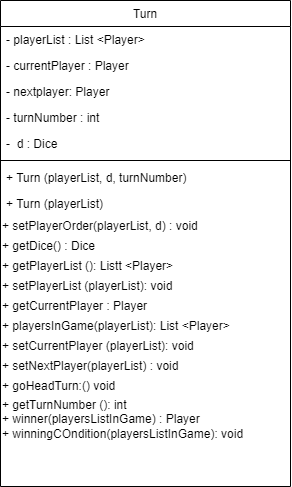

The diagram above was exported from draw.io. Its source (the exported page's mxGraphModel, read from the mxfile embedded in the PNG):
<mxGraphModel dx="806" dy="1121" grid="1" gridSize="10" guides="1" tooltips="1" connect="1" arrows="1" fold="1" page="1" pageScale="1" pageWidth="850" pageHeight="1100" math="0" shadow="0">
  <root>
    <mxCell id="0" />
    <mxCell id="1" parent="0" />
    <mxCell id="19" value="Turn" style="swimlane;fontStyle=0;align=center;verticalAlign=top;childLayout=stackLayout;horizontal=1;startSize=26;horizontalStack=0;resizeParent=1;resizeLast=0;collapsible=1;marginBottom=0;rounded=0;shadow=0;strokeWidth=1;" vertex="1" parent="1">
      <mxGeometry x="360" y="334" width="290" height="486" as="geometry">
        <mxRectangle x="550" y="140" width="160" height="26" as="alternateBounds" />
      </mxGeometry>
    </mxCell>
    <mxCell id="20" value="- playerList : List &lt;Player&gt;" style="text;align=left;verticalAlign=top;spacingLeft=4;spacingRight=4;overflow=hidden;rotatable=0;points=[[0,0.5],[1,0.5]];portConstraint=eastwest;" vertex="1" parent="19">
      <mxGeometry y="26" width="290" height="26" as="geometry" />
    </mxCell>
    <mxCell id="21" value="- currentPlayer : Player" style="text;align=left;verticalAlign=top;spacingLeft=4;spacingRight=4;overflow=hidden;rotatable=0;points=[[0,0.5],[1,0.5]];portConstraint=eastwest;rounded=0;shadow=0;html=0;" vertex="1" parent="19">
      <mxGeometry y="52" width="290" height="26" as="geometry" />
    </mxCell>
    <mxCell id="22" value="- nextplayer: Player" style="text;align=left;verticalAlign=top;spacingLeft=4;spacingRight=4;overflow=hidden;rotatable=0;points=[[0,0.5],[1,0.5]];portConstraint=eastwest;rounded=0;shadow=0;html=0;" vertex="1" parent="19">
      <mxGeometry y="78" width="290" height="26" as="geometry" />
    </mxCell>
    <mxCell id="23" value="- turnNumber : int" style="text;align=left;verticalAlign=top;spacingLeft=4;spacingRight=4;overflow=hidden;rotatable=0;points=[[0,0.5],[1,0.5]];portConstraint=eastwest;rounded=0;shadow=0;html=0;" vertex="1" parent="19">
      <mxGeometry y="104" width="290" height="26" as="geometry" />
    </mxCell>
    <mxCell id="24" value="-  d : Dice" style="text;align=left;verticalAlign=top;spacingLeft=4;spacingRight=4;overflow=hidden;rotatable=0;points=[[0,0.5],[1,0.5]];portConstraint=eastwest;rounded=0;shadow=0;html=0;" vertex="1" parent="19">
      <mxGeometry y="130" width="290" height="26" as="geometry" />
    </mxCell>
    <mxCell id="25" value="" style="line;html=1;strokeWidth=1;align=left;verticalAlign=middle;spacingTop=-1;spacingLeft=3;spacingRight=3;rotatable=0;labelPosition=right;points=[];portConstraint=eastwest;" vertex="1" parent="19">
      <mxGeometry y="156" width="290" height="8" as="geometry" />
    </mxCell>
    <mxCell id="26" value="+ Turn (playerList, d, turnNumber)" style="text;align=left;verticalAlign=top;spacingLeft=4;spacingRight=4;overflow=hidden;rotatable=0;points=[[0,0.5],[1,0.5]];portConstraint=eastwest;" vertex="1" parent="19">
      <mxGeometry y="164" width="290" height="26" as="geometry" />
    </mxCell>
    <mxCell id="27" value="+ Turn (playerList)" style="text;align=left;verticalAlign=top;spacingLeft=4;spacingRight=4;overflow=hidden;rotatable=0;points=[[0,0.5],[1,0.5]];portConstraint=eastwest;" vertex="1" parent="19">
      <mxGeometry y="190" width="290" height="26" as="geometry" />
    </mxCell>
    <mxCell id="32" value="+ setPlayerOrder(playerList, d) : void" style="text;html=1;align=left;verticalAlign=middle;resizable=0;points=[];autosize=1;strokeColor=none;fillColor=none;" vertex="1" parent="19">
      <mxGeometry y="216" width="290" height="20" as="geometry" />
    </mxCell>
    <mxCell id="33" value="+ getDice() : Dice" style="text;html=1;align=left;verticalAlign=middle;resizable=0;points=[];autosize=1;strokeColor=none;fillColor=none;" vertex="1" parent="19">
      <mxGeometry y="236" width="290" height="20" as="geometry" />
    </mxCell>
    <mxCell id="35" value="+ getPlayerList (): Listt &amp;lt;Player&amp;gt;" style="text;html=1;align=left;verticalAlign=middle;resizable=0;points=[];autosize=1;strokeColor=none;fillColor=none;" vertex="1" parent="19">
      <mxGeometry y="256" width="290" height="20" as="geometry" />
    </mxCell>
    <mxCell id="34" value="+ setPlayerList (playerList): void" style="text;html=1;align=left;verticalAlign=middle;resizable=0;points=[];autosize=1;strokeColor=none;fillColor=none;" vertex="1" parent="19">
      <mxGeometry y="276" width="290" height="20" as="geometry" />
    </mxCell>
    <mxCell id="37" value="+ getCurrentPlayer : Player&lt;br&gt;" style="text;html=1;align=left;verticalAlign=middle;resizable=0;points=[];autosize=1;strokeColor=none;fillColor=none;" vertex="1" parent="19">
      <mxGeometry y="296" width="290" height="20" as="geometry" />
    </mxCell>
    <mxCell id="36" value="+ playersInGame(playerList): List &amp;lt;Player&amp;gt;" style="text;html=1;align=left;verticalAlign=middle;resizable=0;points=[];autosize=1;strokeColor=none;fillColor=none;" vertex="1" parent="19">
      <mxGeometry y="316" width="290" height="20" as="geometry" />
    </mxCell>
    <mxCell id="38" value="&lt;span&gt;+ setCurrentPlayer (playerList): void&lt;/span&gt;" style="text;html=1;align=left;verticalAlign=middle;resizable=0;points=[];autosize=1;strokeColor=none;fillColor=none;" vertex="1" parent="19">
      <mxGeometry y="336" width="290" height="20" as="geometry" />
    </mxCell>
    <mxCell id="39" value="&lt;span&gt;+ setNextPlayer(playerList) : void&lt;/span&gt;" style="text;html=1;align=left;verticalAlign=middle;resizable=0;points=[];autosize=1;strokeColor=none;fillColor=none;" vertex="1" parent="19">
      <mxGeometry y="356" width="290" height="20" as="geometry" />
    </mxCell>
    <mxCell id="40" value="&lt;span&gt;+ goHeadTurn:() void&lt;/span&gt;" style="text;html=1;align=left;verticalAlign=middle;resizable=0;points=[];autosize=1;strokeColor=none;fillColor=none;" vertex="1" parent="19">
      <mxGeometry y="376" width="290" height="20" as="geometry" />
    </mxCell>
    <mxCell id="41" value="&lt;span&gt;+ getTurnNumber (): int&lt;br&gt;+ winner(playersListInGame) : Player&lt;br&gt;+ winningCOndition(playersListInGame): void&lt;br&gt;&lt;br&gt;&lt;/span&gt;" style="text;html=1;align=left;verticalAlign=middle;resizable=0;points=[];autosize=1;strokeColor=none;fillColor=none;" vertex="1" parent="19">
      <mxGeometry y="396" width="290" height="60" as="geometry" />
    </mxCell>
  </root>
</mxGraphModel>